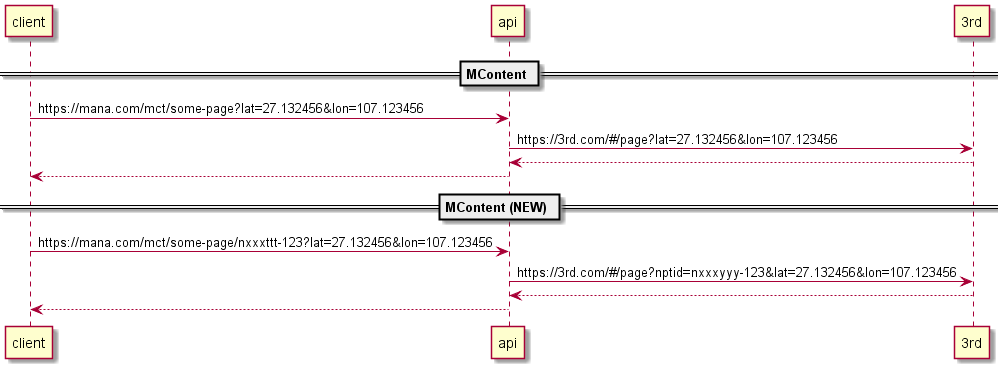

The diagram above was rendered by PlantUML. Its source (embedded in the PNG):
@startuml sequence

participant client
participant api
participant 3rd

== MContent ==

client -> api : https://mana.com/mct/some-page?lat=27.132456&lon=107.123456
api -> 3rd : https://3rd.com/#/page?lat=27.132456&lon=107.123456
api <-- 3rd
client <-- api

== MContent (NEW) ==

client -> api : https://mana.com/mct/some-page/nxxxttt-123?lat=27.132456&lon=107.123456
api -> 3rd : https://3rd.com/#/page?nptid=nxxxyyy-123&lat=27.132456&lon=107.123456
api <-- 3rd
client <-- api

@enduml